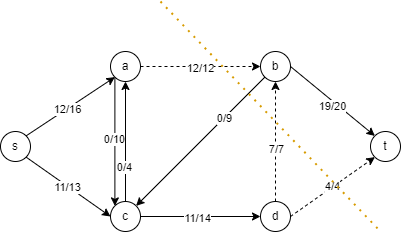

The diagram above was exported from draw.io. Its source (the exported page's mxGraphModel, read from the mxfile embedded in the PNG):
<mxGraphModel dx="678" dy="393" grid="1" gridSize="10" guides="1" tooltips="1" connect="1" arrows="1" fold="1" page="1" pageScale="1" pageWidth="850" pageHeight="1100" math="0" shadow="0">
  <root>
    <mxCell id="0" />
    <mxCell id="1" parent="0" />
    <mxCell id="n0flButBZ2F9ghHwMSiP-1" value="a" style="ellipse;whiteSpace=wrap;html=1;aspect=fixed;" vertex="1" parent="1">
      <mxGeometry x="250" y="110" width="30" height="30" as="geometry" />
    </mxCell>
    <mxCell id="n0flButBZ2F9ghHwMSiP-4" value="b" style="ellipse;whiteSpace=wrap;html=1;aspect=fixed;" vertex="1" parent="1">
      <mxGeometry x="400" y="110" width="30" height="30" as="geometry" />
    </mxCell>
    <mxCell id="n0flButBZ2F9ghHwMSiP-10" value="d" style="ellipse;whiteSpace=wrap;html=1;aspect=fixed;" vertex="1" parent="1">
      <mxGeometry x="400" y="260" width="30" height="30" as="geometry" />
    </mxCell>
    <mxCell id="n0flButBZ2F9ghHwMSiP-11" value="t" style="ellipse;whiteSpace=wrap;html=1;aspect=fixed;" vertex="1" parent="1">
      <mxGeometry x="510" y="190" width="30" height="30" as="geometry" />
    </mxCell>
    <mxCell id="n0flButBZ2F9ghHwMSiP-12" value="s" style="ellipse;whiteSpace=wrap;html=1;aspect=fixed;" vertex="1" parent="1">
      <mxGeometry x="140" y="190" width="30" height="30" as="geometry" />
    </mxCell>
    <mxCell id="n0flButBZ2F9ghHwMSiP-22" value="c" style="ellipse;whiteSpace=wrap;html=1;aspect=fixed;" vertex="1" parent="1">
      <mxGeometry x="250" y="260" width="30" height="30" as="geometry" />
    </mxCell>
    <mxCell id="n0flButBZ2F9ghHwMSiP-24" value="" style="endArrow=classic;html=1;rounded=0;exitX=1;exitY=0;exitDx=0;exitDy=0;entryX=0;entryY=1;entryDx=0;entryDy=0;" edge="1" parent="1" source="n0flButBZ2F9ghHwMSiP-12" target="n0flButBZ2F9ghHwMSiP-1">
      <mxGeometry width="50" height="50" relative="1" as="geometry">
        <mxPoint x="330" y="230" as="sourcePoint" />
        <mxPoint x="380" y="180" as="targetPoint" />
      </mxGeometry>
    </mxCell>
    <mxCell id="n0flButBZ2F9ghHwMSiP-25" value="12/16" style="edgeLabel;html=1;align=center;verticalAlign=middle;resizable=0;points=[];" vertex="1" connectable="0" parent="n0flButBZ2F9ghHwMSiP-24">
      <mxGeometry x="-0.0718" relative="1" as="geometry">
        <mxPoint as="offset" />
      </mxGeometry>
    </mxCell>
    <mxCell id="n0flButBZ2F9ghHwMSiP-26" value="" style="endArrow=classic;html=1;rounded=0;exitX=1;exitY=1;exitDx=0;exitDy=0;entryX=0;entryY=0.5;entryDx=0;entryDy=0;" edge="1" parent="1" source="n0flButBZ2F9ghHwMSiP-12" target="n0flButBZ2F9ghHwMSiP-22">
      <mxGeometry width="50" height="50" relative="1" as="geometry">
        <mxPoint x="330" y="230" as="sourcePoint" />
        <mxPoint x="380" y="180" as="targetPoint" />
      </mxGeometry>
    </mxCell>
    <mxCell id="n0flButBZ2F9ghHwMSiP-27" value="11/13" style="edgeLabel;html=1;align=center;verticalAlign=middle;resizable=0;points=[];" vertex="1" connectable="0" parent="n0flButBZ2F9ghHwMSiP-26">
      <mxGeometry x="-0.0163" y="-1" relative="1" as="geometry">
        <mxPoint as="offset" />
      </mxGeometry>
    </mxCell>
    <mxCell id="n0flButBZ2F9ghHwMSiP-28" value="" style="endArrow=classic;html=1;rounded=0;exitX=0;exitY=1;exitDx=0;exitDy=0;entryX=0;entryY=0;entryDx=0;entryDy=0;" edge="1" parent="1" source="n0flButBZ2F9ghHwMSiP-1" target="n0flButBZ2F9ghHwMSiP-22">
      <mxGeometry width="50" height="50" relative="1" as="geometry">
        <mxPoint x="330" y="230" as="sourcePoint" />
        <mxPoint x="380" y="180" as="targetPoint" />
      </mxGeometry>
    </mxCell>
    <mxCell id="n0flButBZ2F9ghHwMSiP-30" value="0/10" style="edgeLabel;html=1;align=center;verticalAlign=middle;resizable=0;points=[];" vertex="1" connectable="0" parent="n0flButBZ2F9ghHwMSiP-28">
      <mxGeometry x="-0.0334" y="-1" relative="1" as="geometry">
        <mxPoint as="offset" />
      </mxGeometry>
    </mxCell>
    <mxCell id="n0flButBZ2F9ghHwMSiP-29" value="" style="endArrow=classic;html=1;rounded=0;exitX=0.5;exitY=0;exitDx=0;exitDy=0;entryX=0.5;entryY=1;entryDx=0;entryDy=0;" edge="1" parent="1" source="n0flButBZ2F9ghHwMSiP-22" target="n0flButBZ2F9ghHwMSiP-1">
      <mxGeometry width="50" height="50" relative="1" as="geometry">
        <mxPoint x="330" y="230" as="sourcePoint" />
        <mxPoint x="380" y="180" as="targetPoint" />
      </mxGeometry>
    </mxCell>
    <mxCell id="n0flButBZ2F9ghHwMSiP-31" value="0/4" style="edgeLabel;html=1;align=center;verticalAlign=middle;resizable=0;points=[];" vertex="1" connectable="0" parent="n0flButBZ2F9ghHwMSiP-29">
      <mxGeometry x="-0.413" y="2" relative="1" as="geometry">
        <mxPoint as="offset" />
      </mxGeometry>
    </mxCell>
    <mxCell id="n0flButBZ2F9ghHwMSiP-32" value="" style="endArrow=classic;html=1;rounded=0;exitX=0;exitY=1;exitDx=0;exitDy=0;entryX=1;entryY=0;entryDx=0;entryDy=0;" edge="1" parent="1" source="n0flButBZ2F9ghHwMSiP-4" target="n0flButBZ2F9ghHwMSiP-22">
      <mxGeometry width="50" height="50" relative="1" as="geometry">
        <mxPoint x="330" y="230" as="sourcePoint" />
        <mxPoint x="380" y="180" as="targetPoint" />
      </mxGeometry>
    </mxCell>
    <mxCell id="n0flButBZ2F9ghHwMSiP-33" value="0/9" style="edgeLabel;html=1;align=center;verticalAlign=middle;resizable=0;points=[];" vertex="1" connectable="0" parent="n0flButBZ2F9ghHwMSiP-32">
      <mxGeometry x="-0.3672" relative="1" as="geometry">
        <mxPoint as="offset" />
      </mxGeometry>
    </mxCell>
    <mxCell id="n0flButBZ2F9ghHwMSiP-34" value="" style="html=1;labelBackgroundColor=#ffffff;startArrow=none;startFill=0;startSize=6;endArrow=classic;endFill=1;endSize=6;jettySize=auto;orthogonalLoop=1;strokeWidth=1;dashed=1;fontSize=14;rounded=0;exitX=1;exitY=0.5;exitDx=0;exitDy=0;entryX=0;entryY=0.5;entryDx=0;entryDy=0;" edge="1" parent="1" source="n0flButBZ2F9ghHwMSiP-1" target="n0flButBZ2F9ghHwMSiP-4">
      <mxGeometry width="60" height="60" relative="1" as="geometry">
        <mxPoint x="320" y="240" as="sourcePoint" />
        <mxPoint x="380" y="180" as="targetPoint" />
      </mxGeometry>
    </mxCell>
    <mxCell id="n0flButBZ2F9ghHwMSiP-35" value="12/12" style="edgeLabel;html=1;align=center;verticalAlign=middle;resizable=0;points=[];" vertex="1" connectable="0" parent="n0flButBZ2F9ghHwMSiP-34">
      <mxGeometry x="-0.0229" y="-1" relative="1" as="geometry">
        <mxPoint as="offset" />
      </mxGeometry>
    </mxCell>
    <mxCell id="n0flButBZ2F9ghHwMSiP-36" value="" style="html=1;labelBackgroundColor=#ffffff;startArrow=none;startFill=0;startSize=6;endArrow=classic;endFill=1;endSize=6;jettySize=auto;orthogonalLoop=1;strokeWidth=1;dashed=1;fontSize=14;rounded=0;exitX=0.5;exitY=0;exitDx=0;exitDy=0;entryX=0.5;entryY=1;entryDx=0;entryDy=0;" edge="1" parent="1" source="n0flButBZ2F9ghHwMSiP-10" target="n0flButBZ2F9ghHwMSiP-4">
      <mxGeometry width="60" height="60" relative="1" as="geometry">
        <mxPoint x="320" y="240" as="sourcePoint" />
        <mxPoint x="380" y="180" as="targetPoint" />
      </mxGeometry>
    </mxCell>
    <mxCell id="n0flButBZ2F9ghHwMSiP-37" value="7/7" style="edgeLabel;html=1;align=center;verticalAlign=middle;resizable=0;points=[];" vertex="1" connectable="0" parent="n0flButBZ2F9ghHwMSiP-36">
      <mxGeometry x="-0.113" relative="1" as="geometry">
        <mxPoint as="offset" />
      </mxGeometry>
    </mxCell>
    <mxCell id="n0flButBZ2F9ghHwMSiP-38" value="" style="endArrow=classic;html=1;rounded=0;exitX=1;exitY=0.5;exitDx=0;exitDy=0;entryX=0;entryY=0.5;entryDx=0;entryDy=0;" edge="1" parent="1" source="n0flButBZ2F9ghHwMSiP-22" target="n0flButBZ2F9ghHwMSiP-10">
      <mxGeometry width="50" height="50" relative="1" as="geometry">
        <mxPoint x="330" y="230" as="sourcePoint" />
        <mxPoint x="380" y="180" as="targetPoint" />
      </mxGeometry>
    </mxCell>
    <mxCell id="n0flButBZ2F9ghHwMSiP-39" value="11/14" style="edgeLabel;html=1;align=center;verticalAlign=middle;resizable=0;points=[];" vertex="1" connectable="0" parent="n0flButBZ2F9ghHwMSiP-38">
      <mxGeometry x="-0.0673" y="-1" relative="1" as="geometry">
        <mxPoint as="offset" />
      </mxGeometry>
    </mxCell>
    <mxCell id="n0flButBZ2F9ghHwMSiP-40" value="" style="html=1;labelBackgroundColor=#ffffff;startArrow=none;startFill=0;startSize=6;endArrow=classic;endFill=1;endSize=6;jettySize=auto;orthogonalLoop=1;strokeWidth=1;dashed=1;fontSize=14;rounded=0;exitX=1;exitY=0.5;exitDx=0;exitDy=0;entryX=0;entryY=1;entryDx=0;entryDy=0;" edge="1" parent="1" source="n0flButBZ2F9ghHwMSiP-10" target="n0flButBZ2F9ghHwMSiP-11">
      <mxGeometry width="60" height="60" relative="1" as="geometry">
        <mxPoint x="320" y="240" as="sourcePoint" />
        <mxPoint x="380" y="180" as="targetPoint" />
      </mxGeometry>
    </mxCell>
    <mxCell id="n0flButBZ2F9ghHwMSiP-41" value="4/4" style="edgeLabel;html=1;align=center;verticalAlign=middle;resizable=0;points=[];" vertex="1" connectable="0" parent="n0flButBZ2F9ghHwMSiP-40">
      <mxGeometry x="-0.0071" y="1" relative="1" as="geometry">
        <mxPoint as="offset" />
      </mxGeometry>
    </mxCell>
    <mxCell id="n0flButBZ2F9ghHwMSiP-42" value="" style="endArrow=classic;html=1;rounded=0;exitX=1;exitY=0.5;exitDx=0;exitDy=0;entryX=0;entryY=0;entryDx=0;entryDy=0;" edge="1" parent="1" source="n0flButBZ2F9ghHwMSiP-4" target="n0flButBZ2F9ghHwMSiP-11">
      <mxGeometry width="50" height="50" relative="1" as="geometry">
        <mxPoint x="330" y="230" as="sourcePoint" />
        <mxPoint x="380" y="180" as="targetPoint" />
      </mxGeometry>
    </mxCell>
    <mxCell id="n0flButBZ2F9ghHwMSiP-43" value="19/20" style="edgeLabel;html=1;align=center;verticalAlign=middle;resizable=0;points=[];" vertex="1" connectable="0" parent="n0flButBZ2F9ghHwMSiP-42">
      <mxGeometry x="0.0504" y="-4" relative="1" as="geometry">
        <mxPoint as="offset" />
      </mxGeometry>
    </mxCell>
    <mxCell id="n0flButBZ2F9ghHwMSiP-45" value="" style="endArrow=none;dashed=1;html=1;dashPattern=1 3;strokeWidth=2;rounded=0;fillColor=#ffe6cc;strokeColor=#d79b00;" edge="1" parent="1">
      <mxGeometry width="50" height="50" relative="1" as="geometry">
        <mxPoint x="300" y="60" as="sourcePoint" />
        <mxPoint x="520" y="290" as="targetPoint" />
      </mxGeometry>
    </mxCell>
  </root>
</mxGraphModel>